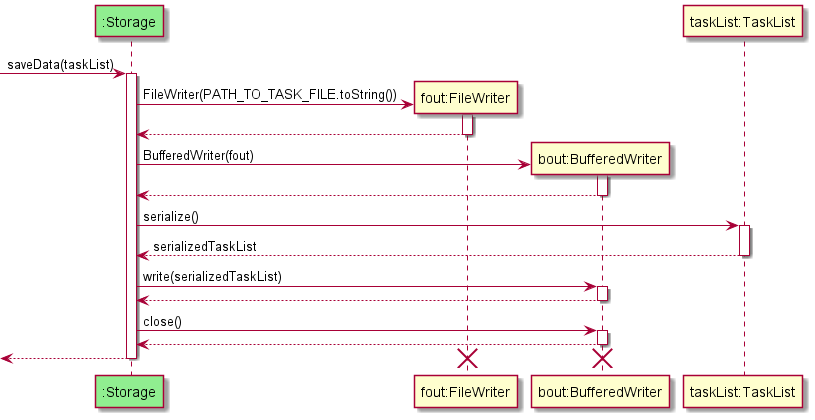

The diagram above was rendered by PlantUML. Its source (embedded in the PNG):
@startuml
'https://plantuml.com/sequence-diagram

participant ":Storage" as Storage #lightgreen
participant "fout:FileWriter" as fout
participant "bout:BufferedWriter" as bout
participant "taskList:TaskList" as taskList

[-> Storage: saveData(taskList)
activate Storage

create fout
Storage -> fout: FileWriter(PATH_TO_TASK_FILE.toString())
activate fout

fout --> Storage
deactivate fout

create bout
Storage -> bout: BufferedWriter(fout)
activate bout

bout --> Storage
deactivate bout

Storage -> taskList: serialize()
activate taskList

taskList --> Storage: serializedTaskList
deactivate taskList

Storage -> bout: write(serializedTaskList)
activate bout

bout --> Storage
deactivate bout

Storage -> bout: close()
activate bout

bout --> Storage
deactivate bout

[<-- Storage
destroy fout
destroy bout
deactivate Storage
@enduml